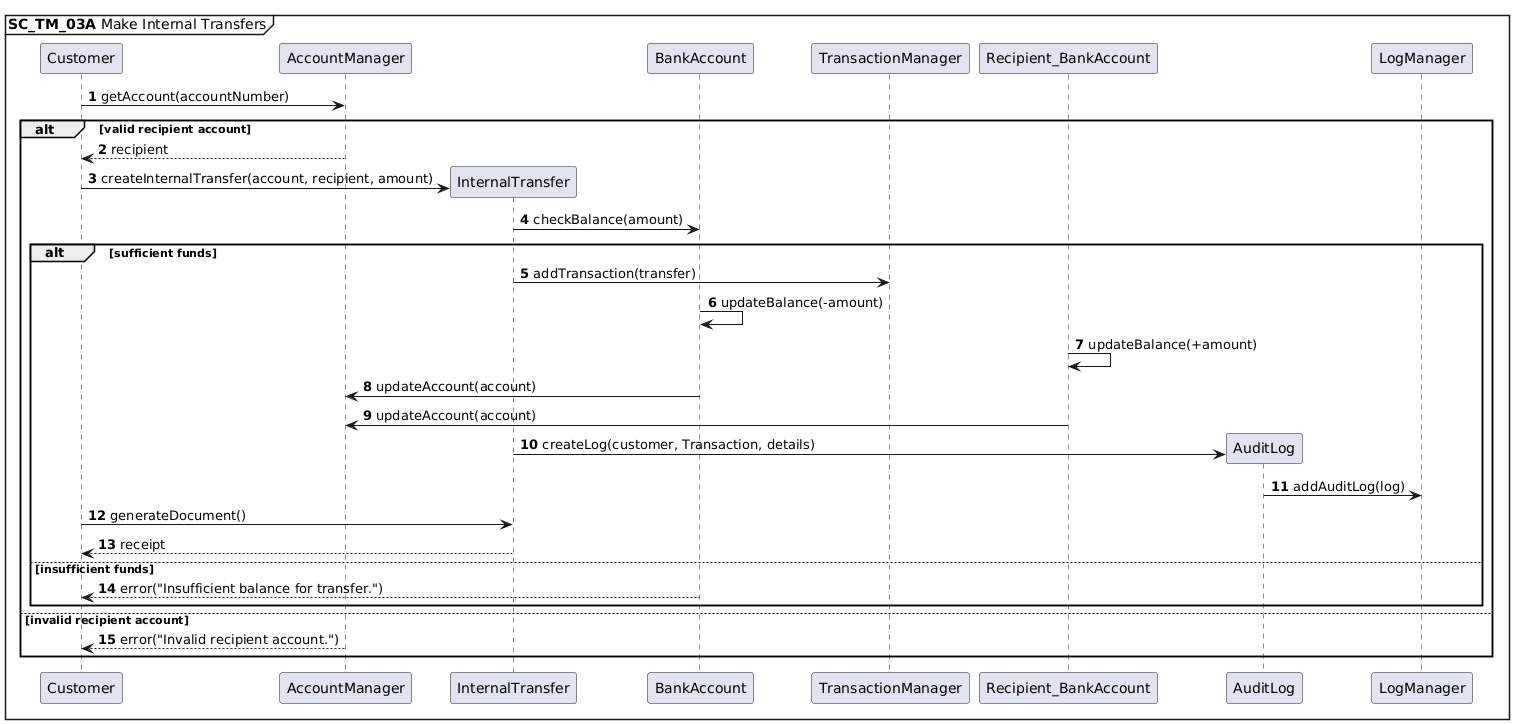

The diagram above was rendered by PlantUML. Its source (embedded in the PNG):
@startuml
autonumber
mainframe **SC_TM_03A** Make Internal Transfers

Customer -> AccountManager : getAccount(accountNumber)
alt valid recipient account
    AccountManager --> Customer: recipient

    Customer -> InternalTransfer **: createInternalTransfer(account, recipient, amount)
    InternalTransfer -> BankAccount : checkBalance(amount)
    alt sufficient funds
        InternalTransfer -> TransactionManager : addTransaction(transfer)

        BankAccount -> BankAccount : updateBalance(-amount)
        Recipient_BankAccount -> Recipient_BankAccount : updateBalance(+amount)
        BankAccount -> AccountManager: updateAccount(account)
        Recipient_BankAccount -> AccountManager: updateAccount(account)
        InternalTransfer -> AuditLog **: createLog(customer, Transaction, details)
        AuditLog -> LogManager: addAuditLog(log)

        Customer -> InternalTransfer : generateDocument()
        InternalTransfer --> Customer : receipt

    else insufficient funds
        BankAccount --> Customer : error("Insufficient balance for transfer.")
    end
else invalid recipient account
    AccountManager --> Customer : error("Invalid recipient account.")
end
@enduml